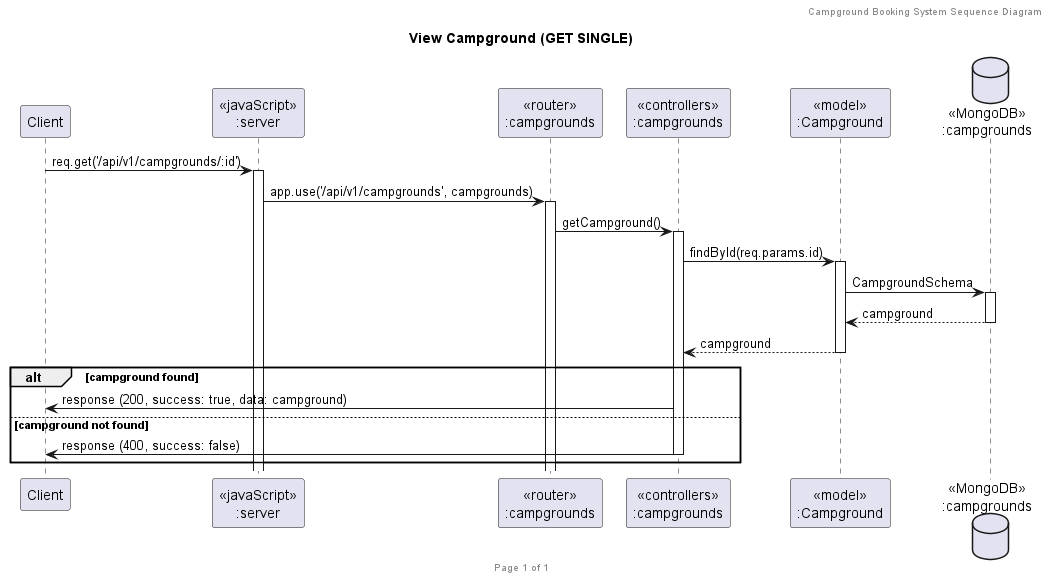

The diagram above was rendered by PlantUML. Its source (embedded in the PNG):
@startuml Get Campground (GET SINGLE)

header Campground Booking System Sequence Diagram
footer Page %page% of %lastpage%
title "View Campground (GET SINGLE)"

participant "Client" as client
participant "<<javaScript>>\n:server" as server
participant "<<router>>\n:campgrounds" as routerCampgrounds
participant "<<controllers>>\n:campgrounds" as controllersCampgrounds
participant "<<model>>\n:Campground" as modelCampground
database "<<MongoDB>>\n:campgrounds" as CampgroundsDatabase

client->server ++:req.get('/api/v1/campgrounds/:id')
server->routerCampgrounds ++:app.use('/api/v1/campgrounds', campgrounds)
routerCampgrounds -> controllersCampgrounds ++:getCampground()

controllersCampgrounds->modelCampground ++:findById(req.params.id)
modelCampground ->CampgroundsDatabase ++: CampgroundSchema
CampgroundsDatabase --> modelCampground --: campground
controllersCampgrounds <-- modelCampground --: campground

alt campground found
controllersCampgrounds->client :response (200, success: true, data: campground)
else campground not found
controllersCampgrounds->client --:response (400, success: false)
end

@enduml